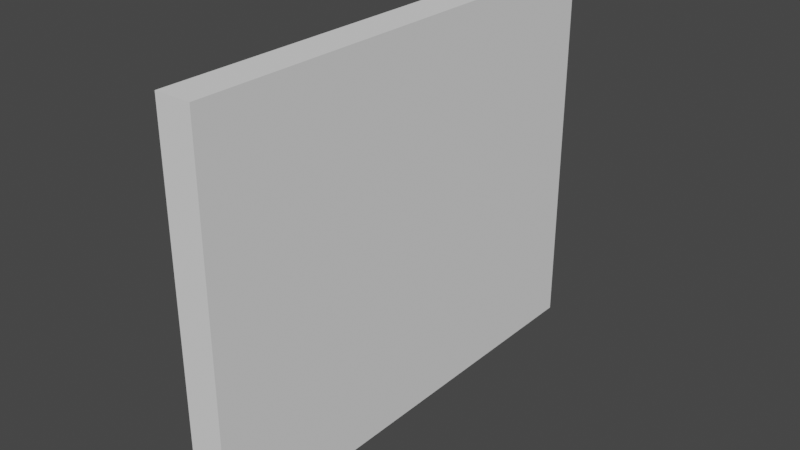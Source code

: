 # Source: GYMIKWALL.blend  (saved by Blender 3.2.14; exported with 4.5.12 LTS)
import bpy
from mathutils import Matrix  # noqa: F401  (used for matrix-valued properties, if any)

bpy.ops.wm.read_factory_settings(use_empty=True)
scene = bpy.context.scene
scene.name = 'Scene'

# ---- collections
col_collection = bpy.data.collections.new('Collection'); scene.collection.children.link(col_collection)

# ---- world
world_world = bpy.data.worlds.new('World'); scene.world = world_world
world_world.use_nodes = True; world_world.node_tree.nodes.clear()
_N = world_world.node_tree.nodes; _L = world_world.node_tree.links
n0 = _N.new('ShaderNodeOutputWorld'); n0.name = 'World Output'; n0.location = (300, 300)
n1 = _N.new('ShaderNodeBackground'); n1.name = 'Background'; n1.location = (10, 300)
n1.inputs[0].default_value = (0.05088, 0.05088, 0.05088, 1.0)
_L.new(n1.outputs[0], n0.inputs[0])
n0.is_active_output = True
world_world.color = (0.05088, 0.05088, 0.05088)
world_world.use_sun_shadow = False
world_world.sun_shadow_jitter_overblur = 0.0

# ---- meshes
me_cube_001 = bpy.data.meshes.new('Cube.001')
me_cube_001.from_pydata([(-0.375, -3.0, -3.0), (-0.375, -3.0, 3.0), (-0.375, 3.0, -3.0), (-0.375, 3.0, 3.0), (0.375, -3.0, -3.0), (0.375, -3.0, 3.0), (0.375, 3.0, -3.0), (0.375, 3.0, 3.0)], [], [(0, 1, 3, 2), (2, 3, 7, 6), (6, 7, 5, 4), (4, 5, 1, 0), (2, 6, 4, 0), (7, 3, 1, 5)])
_uv = me_cube_001.uv_layers.new(name='UVMap')
_uv.uv.foreach_set('vector', [0.375, 0.0, 0.625, 0.0, 0.625, 0.25, 0.375, 0.25, 0.375, 0.25, 0.625, 0.25, 0.625, 0.5, 0.375, 0.5, 0.375, 0.5, 0.625, 0.5, 0.625, 0.75, 0.375, 0.75, 0.375, 0.75, 0.625, 0.75, 0.625, 1.0, 0.375, 1.0, 0.125, 0.5, 0.375, 0.5, 0.375, 0.75, 0.125, 0.75, 0.625, 0.5, 0.875, 0.5, 0.875, 0.75, 0.625, 0.75])
me_cube_001.update()

# ---- objects
ob_cube = bpy.data.objects.new('Cube', me_cube_001)

# ---- transforms, parenting, visibility, modifiers, constraints
ob_cube.location = (0.0, 0.0, 0.0)
ob_cube.scale = (1.0, 1.667, 1.333)

# ---- collection membership
col_collection.objects.link(ob_cube)

# ---- scene / render settings (as saved in the file)
scene.frame_start = 1; scene.frame_end = 250; scene.frame_set(1)
scene.render.engine = 'BLENDER_EEVEE_NEXT'
scene.cycles.sampling_pattern = 'TABULATED_SOBOL'
scene.cycles.use_light_tree = False
scene.view_settings.view_transform = 'Filmic'
bpy.context.view_layer.update()

# ---- added for rendering (the .blend has no active camera and no usable light): camera, sun
cam_auto = bpy.data.cameras.new('AutoCamera')
cam_auto.lens = 50.0
cam_auto.sensor_width = 36.0
cam_auto.clip_end = 1000.0
ob_auto_camera = bpy.data.objects.new('AutoCamera', cam_auto)
scene.collection.objects.link(ob_auto_camera)
ob_auto_camera.location = (11.869, -14.2428, 9.49517)
ob_auto_camera.rotation_euler = (1.09748, -7.21219e-08, 0.694738)
scene.camera = ob_auto_camera
light_auto_sun = bpy.data.lights.new('AutoSun', 'SUN')
light_auto_sun.energy = 3.0
light_auto_sun.angle = 0.0523599
ob_auto_sun = bpy.data.objects.new('AutoSun', light_auto_sun)
scene.collection.objects.link(ob_auto_sun)
ob_auto_sun.rotation_euler = (0.872665, 0.174533, 0.523599)
bpy.context.view_layer.update()
